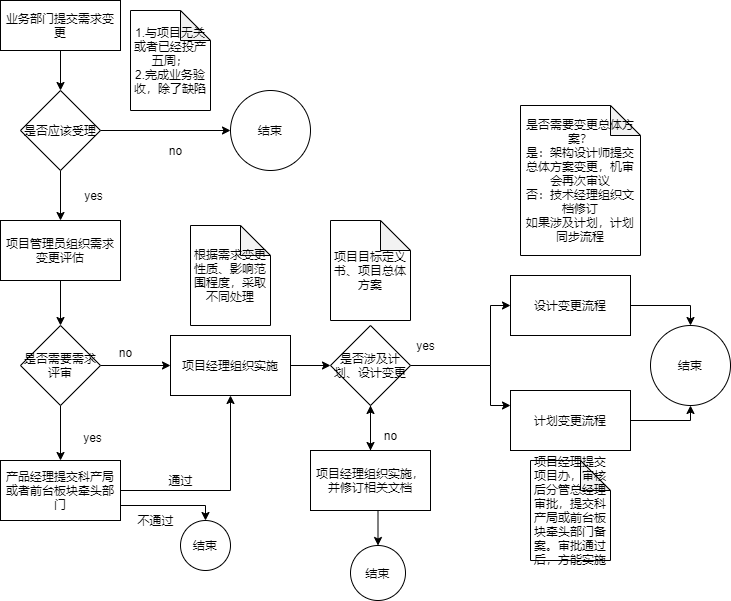

The diagram above was exported from draw.io. Its source (the exported page's mxGraphModel, read from the mxfile embedded in the PNG):
<mxGraphModel dx="1249" dy="599" grid="1" gridSize="10" guides="1" tooltips="1" connect="1" arrows="1" fold="1" page="1" pageScale="1" pageWidth="827" pageHeight="1169" backgroundImage="{&quot;src&quot;:&quot;https://img.iplaysoft.com/wp-content/uploads/2019/free-images/free_stock_photo.jpg!0x0.webpAAAABAD&quot;,&quot;width&quot;:&quot;&quot;,&quot;height&quot;:&quot;&quot;}" math="0" shadow="0">
  <root>
    <mxCell id="0" />
    <mxCell id="1" parent="0" />
    <mxCell id="6" style="edgeStyle=orthogonalEdgeStyle;rounded=0;orthogonalLoop=1;jettySize=auto;html=1;exitX=0.5;exitY=1;exitDx=0;exitDy=0;entryX=0.5;entryY=0;entryDx=0;entryDy=0;" parent="1" source="7" target="10" edge="1">
      <mxGeometry relative="1" as="geometry" />
    </mxCell>
    <mxCell id="7" value="项目管理员组织需求变更评估" style="rounded=0;whiteSpace=wrap;html=1;" parent="1" vertex="1">
      <mxGeometry x="80" y="275" width="120" height="60" as="geometry" />
    </mxCell>
    <mxCell id="8" style="edgeStyle=orthogonalEdgeStyle;rounded=0;orthogonalLoop=1;jettySize=auto;html=1;exitX=1;exitY=0.5;exitDx=0;exitDy=0;" parent="1" source="10" target="12" edge="1">
      <mxGeometry relative="1" as="geometry" />
    </mxCell>
    <mxCell id="9" style="edgeStyle=orthogonalEdgeStyle;rounded=0;orthogonalLoop=1;jettySize=auto;html=1;exitX=0.5;exitY=1;exitDx=0;exitDy=0;" parent="1" source="10" target="14" edge="1">
      <mxGeometry relative="1" as="geometry" />
    </mxCell>
    <mxCell id="10" value="是否需要需求评审" style="rhombus;whiteSpace=wrap;html=1;" parent="1" vertex="1">
      <mxGeometry x="100" y="380" width="80" height="80" as="geometry" />
    </mxCell>
    <mxCell id="11" value="" style="edgeStyle=orthogonalEdgeStyle;rounded=0;orthogonalLoop=1;jettySize=auto;html=1;" parent="1" source="12" target="28" edge="1">
      <mxGeometry relative="1" as="geometry">
        <mxPoint x="450" y="420" as="targetPoint" />
      </mxGeometry>
    </mxCell>
    <mxCell id="12" value="项目经理组织实施" style="rounded=0;whiteSpace=wrap;html=1;" parent="1" vertex="1">
      <mxGeometry x="250" y="390" width="120" height="60" as="geometry" />
    </mxCell>
    <mxCell id="13" style="edgeStyle=orthogonalEdgeStyle;rounded=0;orthogonalLoop=1;jettySize=auto;html=1;exitX=1;exitY=0.5;exitDx=0;exitDy=0;entryX=0.5;entryY=1;entryDx=0;entryDy=0;" parent="1" source="14" target="12" edge="1">
      <mxGeometry relative="1" as="geometry">
        <mxPoint x="280" y="545" as="targetPoint" />
      </mxGeometry>
    </mxCell>
    <mxCell id="50" style="edgeStyle=orthogonalEdgeStyle;rounded=0;orthogonalLoop=1;jettySize=auto;html=1;exitX=1;exitY=0.75;exitDx=0;exitDy=0;entryX=0.5;entryY=0;entryDx=0;entryDy=0;" edge="1" parent="1" source="14" target="51">
      <mxGeometry relative="1" as="geometry">
        <mxPoint x="280" y="560" as="targetPoint" />
        <Array as="points">
          <mxPoint x="285" y="560" />
        </Array>
      </mxGeometry>
    </mxCell>
    <mxCell id="14" value="产品经理提交科产局或者前台板块牵头部门" style="rounded=0;whiteSpace=wrap;html=1;" parent="1" vertex="1">
      <mxGeometry x="80" y="515" width="120" height="60" as="geometry" />
    </mxCell>
    <mxCell id="15" value="no" style="text;html=1;align=center;verticalAlign=middle;resizable=0;points=[];autosize=1;" parent="1" vertex="1">
      <mxGeometry x="190" y="397" width="30" height="20" as="geometry" />
    </mxCell>
    <mxCell id="16" value="yes" style="text;html=1;align=center;verticalAlign=middle;resizable=0;points=[];autosize=1;" parent="1" vertex="1">
      <mxGeometry x="157" y="482" width="30" height="20" as="geometry" />
    </mxCell>
    <mxCell id="17" style="edgeStyle=orthogonalEdgeStyle;rounded=0;orthogonalLoop=1;jettySize=auto;html=1;entryX=0.5;entryY=0;entryDx=0;entryDy=0;exitX=0.5;exitY=1;exitDx=0;exitDy=0;" parent="1" source="22" target="7" edge="1">
      <mxGeometry relative="1" as="geometry">
        <mxPoint x="140" y="215" as="sourcePoint" />
      </mxGeometry>
    </mxCell>
    <mxCell id="18" value="根据需求变更性质、影响范围程度，采取不同处理" style="shape=note;whiteSpace=wrap;html=1;backgroundOutline=1;darkOpacity=0.05;" parent="1" vertex="1">
      <mxGeometry x="270" y="280" width="80" height="100" as="geometry" />
    </mxCell>
    <mxCell id="19" style="edgeStyle=orthogonalEdgeStyle;rounded=0;orthogonalLoop=1;jettySize=auto;html=1;exitX=0.5;exitY=1;exitDx=0;exitDy=0;entryX=0.5;entryY=0;entryDx=0;entryDy=0;" parent="1" source="20" target="22" edge="1">
      <mxGeometry relative="1" as="geometry" />
    </mxCell>
    <mxCell id="20" value="业务部门提交需求变更" style="rounded=0;whiteSpace=wrap;html=1;" parent="1" vertex="1">
      <mxGeometry x="80" y="55" width="120" height="50" as="geometry" />
    </mxCell>
    <mxCell id="21" style="edgeStyle=orthogonalEdgeStyle;rounded=0;orthogonalLoop=1;jettySize=auto;html=1;exitX=1;exitY=0.5;exitDx=0;exitDy=0;entryX=0;entryY=0.5;entryDx=0;entryDy=0;" parent="1" source="22" target="23" edge="1">
      <mxGeometry relative="1" as="geometry" />
    </mxCell>
    <mxCell id="22" value="是否应该受理" style="rhombus;whiteSpace=wrap;html=1;" parent="1" vertex="1">
      <mxGeometry x="100" y="145" width="80" height="80" as="geometry" />
    </mxCell>
    <mxCell id="23" value="结束" style="ellipse;whiteSpace=wrap;html=1;aspect=fixed;" parent="1" vertex="1">
      <mxGeometry x="310" y="145" width="80" height="80" as="geometry" />
    </mxCell>
    <mxCell id="24" value="1.与项目无关或者已经投产五周；&lt;br&gt;2.完成业务验收，除了缺陷" style="shape=note;whiteSpace=wrap;html=1;backgroundOutline=1;darkOpacity=0.05;" parent="1" vertex="1">
      <mxGeometry x="210" y="65" width="80" height="100" as="geometry" />
    </mxCell>
    <mxCell id="25" value="no" style="text;html=1;align=center;verticalAlign=middle;resizable=0;points=[];autosize=1;" parent="1" vertex="1">
      <mxGeometry x="240" y="195" width="30" height="20" as="geometry" />
    </mxCell>
    <mxCell id="26" value="yes" style="text;html=1;align=center;verticalAlign=middle;resizable=0;points=[];autosize=1;" parent="1" vertex="1">
      <mxGeometry x="158" y="240" width="30" height="20" as="geometry" />
    </mxCell>
    <mxCell id="30" value="" style="edgeStyle=orthogonalEdgeStyle;rounded=0;orthogonalLoop=1;jettySize=auto;html=1;entryX=0;entryY=0.5;entryDx=0;entryDy=0;" edge="1" parent="1" source="28" target="31">
      <mxGeometry relative="1" as="geometry">
        <mxPoint x="570" y="420" as="targetPoint" />
        <Array as="points">
          <mxPoint x="570" y="420" />
          <mxPoint x="570" y="360" />
        </Array>
      </mxGeometry>
    </mxCell>
    <mxCell id="33" value="" style="edgeStyle=orthogonalEdgeStyle;rounded=0;orthogonalLoop=1;jettySize=auto;html=1;entryX=0.5;entryY=0;entryDx=0;entryDy=0;" edge="1" parent="1" source="28" target="34">
      <mxGeometry relative="1" as="geometry">
        <mxPoint x="450" y="540" as="targetPoint" />
      </mxGeometry>
    </mxCell>
    <mxCell id="40" style="edgeStyle=orthogonalEdgeStyle;rounded=0;orthogonalLoop=1;jettySize=auto;html=1;exitX=1;exitY=0.5;exitDx=0;exitDy=0;" edge="1" parent="1" source="28" target="39">
      <mxGeometry relative="1" as="geometry">
        <Array as="points">
          <mxPoint x="570" y="420" />
          <mxPoint x="570" y="460" />
        </Array>
      </mxGeometry>
    </mxCell>
    <mxCell id="28" value="是否涉及计划、设计变更" style="rhombus;whiteSpace=wrap;html=1;" parent="1" vertex="1">
      <mxGeometry x="410" y="380" width="80" height="80" as="geometry" />
    </mxCell>
    <mxCell id="47" style="edgeStyle=orthogonalEdgeStyle;rounded=0;orthogonalLoop=1;jettySize=auto;html=1;exitX=1;exitY=0.5;exitDx=0;exitDy=0;entryX=0.5;entryY=0;entryDx=0;entryDy=0;" edge="1" parent="1" source="31" target="46">
      <mxGeometry relative="1" as="geometry">
        <Array as="points">
          <mxPoint x="770" y="360" />
        </Array>
      </mxGeometry>
    </mxCell>
    <mxCell id="31" value="设计变更流程" style="rounded=0;whiteSpace=wrap;html=1;" vertex="1" parent="1">
      <mxGeometry x="590" y="330" width="120" height="60" as="geometry" />
    </mxCell>
    <mxCell id="35" value="" style="edgeStyle=orthogonalEdgeStyle;rounded=0;orthogonalLoop=1;jettySize=auto;html=1;" edge="1" parent="1" source="34" target="28">
      <mxGeometry relative="1" as="geometry" />
    </mxCell>
    <mxCell id="42" style="edgeStyle=orthogonalEdgeStyle;rounded=0;orthogonalLoop=1;jettySize=auto;html=1;exitX=0.5;exitY=1;exitDx=0;exitDy=0;entryX=0.5;entryY=0;entryDx=0;entryDy=0;" edge="1" parent="1" source="34" target="41">
      <mxGeometry relative="1" as="geometry" />
    </mxCell>
    <mxCell id="34" value="项目经理组织实施，并修订相关文档" style="rounded=0;whiteSpace=wrap;html=1;" vertex="1" parent="1">
      <mxGeometry x="390" y="505" width="120" height="60" as="geometry" />
    </mxCell>
    <mxCell id="36" value="no" style="text;html=1;align=center;verticalAlign=middle;resizable=0;points=[];autosize=1;" vertex="1" parent="1">
      <mxGeometry x="455" y="480" width="30" height="20" as="geometry" />
    </mxCell>
    <mxCell id="37" value="项目目标定义书、项目总体方案" style="shape=note;whiteSpace=wrap;html=1;backgroundOutline=1;darkOpacity=0.05;" vertex="1" parent="1">
      <mxGeometry x="410" y="275" width="80" height="100" as="geometry" />
    </mxCell>
    <mxCell id="38" value="yes" style="text;html=1;align=center;verticalAlign=middle;resizable=0;points=[];autosize=1;" vertex="1" parent="1">
      <mxGeometry x="490" y="390" width="30" height="20" as="geometry" />
    </mxCell>
    <mxCell id="48" style="edgeStyle=orthogonalEdgeStyle;rounded=0;orthogonalLoop=1;jettySize=auto;html=1;exitX=1;exitY=0.5;exitDx=0;exitDy=0;entryX=0.5;entryY=1;entryDx=0;entryDy=0;" edge="1" parent="1" source="39" target="46">
      <mxGeometry relative="1" as="geometry">
        <Array as="points">
          <mxPoint x="770" y="475" />
        </Array>
      </mxGeometry>
    </mxCell>
    <mxCell id="39" value="计划变更流程" style="rounded=0;whiteSpace=wrap;html=1;" vertex="1" parent="1">
      <mxGeometry x="590" y="445" width="120" height="60" as="geometry" />
    </mxCell>
    <mxCell id="41" value="结束" style="ellipse;whiteSpace=wrap;html=1;aspect=fixed;" vertex="1" parent="1">
      <mxGeometry x="430" y="600" width="55" height="55" as="geometry" />
    </mxCell>
    <mxCell id="43" value="是否需要变更总体方案？&lt;br&gt;是：架构设计师提交总体方案变更，机审会再次审议&lt;br&gt;否：技术经理组织文档修订&lt;br&gt;如果涉及计划，计划同步流程" style="shape=note;whiteSpace=wrap;html=1;backgroundOutline=1;darkOpacity=0.05;" vertex="1" parent="1">
      <mxGeometry x="600" y="160" width="120" height="150" as="geometry" />
    </mxCell>
    <mxCell id="45" value="项目经理提交项目办，审核后分管总经理审批，提交科产局或前台板块牵头部门备案。审批通过后，方能实施" style="shape=note;whiteSpace=wrap;html=1;backgroundOutline=1;darkOpacity=0.05;" vertex="1" parent="1">
      <mxGeometry x="610" y="515" width="80" height="100" as="geometry" />
    </mxCell>
    <mxCell id="46" value="结束" style="ellipse;whiteSpace=wrap;html=1;aspect=fixed;" vertex="1" parent="1">
      <mxGeometry x="730" y="380" width="80" height="80" as="geometry" />
    </mxCell>
    <mxCell id="49" value="通过" style="text;html=1;align=center;verticalAlign=middle;resizable=0;points=[];autosize=1;" vertex="1" parent="1">
      <mxGeometry x="240" y="525" width="40" height="20" as="geometry" />
    </mxCell>
    <mxCell id="51" value="结束" style="ellipse;whiteSpace=wrap;html=1;aspect=fixed;" vertex="1" parent="1">
      <mxGeometry x="260" y="575" width="50" height="50" as="geometry" />
    </mxCell>
    <mxCell id="52" value="不通过" style="text;html=1;align=center;verticalAlign=middle;resizable=0;points=[];autosize=1;" vertex="1" parent="1">
      <mxGeometry x="210" y="565" width="50" height="20" as="geometry" />
    </mxCell>
  </root>
</mxGraphModel>